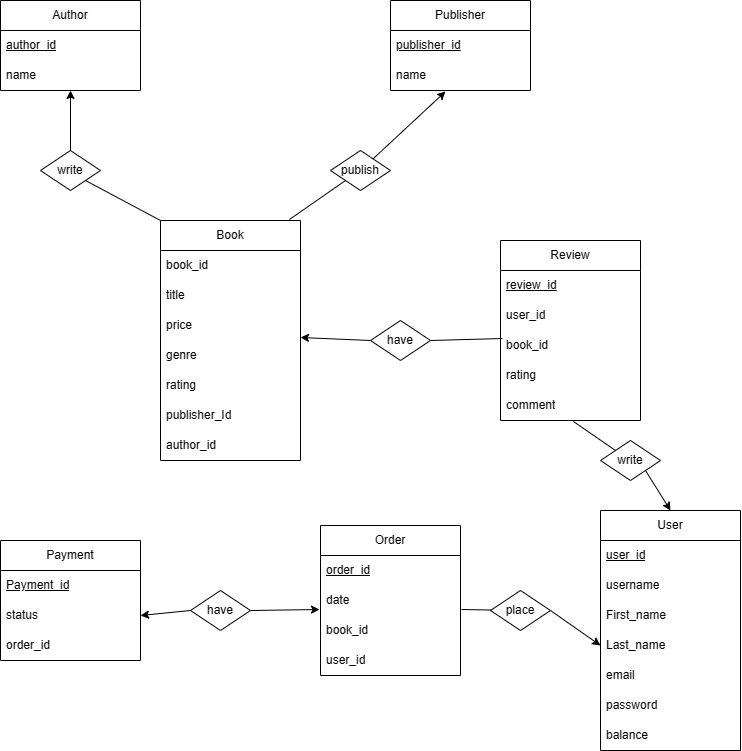

The diagram above was exported from draw.io. Its source (the exported page's mxGraphModel, read from the mxfile embedded in the PNG):
<mxGraphModel dx="1620" dy="936" grid="1" gridSize="10" guides="1" tooltips="1" connect="1" arrows="1" fold="1" page="1" pageScale="1" pageWidth="827" pageHeight="1169" math="0" shadow="0">
  <root>
    <mxCell id="0" />
    <mxCell id="1" parent="0" />
    <mxCell id="isGYZKNujU-ajBjAJOhM-3" value="Author" style="swimlane;fontStyle=0;childLayout=stackLayout;horizontal=1;startSize=30;horizontalStack=0;resizeParent=1;resizeParentMax=0;resizeLast=0;collapsible=1;marginBottom=0;whiteSpace=wrap;html=1;" parent="1" vertex="1">
      <mxGeometry x="80" y="350" width="140" height="90" as="geometry" />
    </mxCell>
    <mxCell id="isGYZKNujU-ajBjAJOhM-5" value="&lt;u&gt;author_id&lt;/u&gt;" style="text;strokeColor=none;fillColor=none;align=left;verticalAlign=middle;spacingLeft=4;spacingRight=4;overflow=hidden;points=[[0,0.5],[1,0.5]];portConstraint=eastwest;rotatable=0;whiteSpace=wrap;html=1;" parent="isGYZKNujU-ajBjAJOhM-3" vertex="1">
      <mxGeometry y="30" width="140" height="30" as="geometry" />
    </mxCell>
    <mxCell id="isGYZKNujU-ajBjAJOhM-6" value="name" style="text;strokeColor=none;fillColor=none;align=left;verticalAlign=middle;spacingLeft=4;spacingRight=4;overflow=hidden;points=[[0,0.5],[1,0.5]];portConstraint=eastwest;rotatable=0;whiteSpace=wrap;html=1;" parent="isGYZKNujU-ajBjAJOhM-3" vertex="1">
      <mxGeometry y="60" width="140" height="30" as="geometry" />
    </mxCell>
    <mxCell id="isGYZKNujU-ajBjAJOhM-7" value="Publisher" style="swimlane;fontStyle=0;childLayout=stackLayout;horizontal=1;startSize=30;horizontalStack=0;resizeParent=1;resizeParentMax=0;resizeLast=0;collapsible=1;marginBottom=0;whiteSpace=wrap;html=1;" parent="1" vertex="1">
      <mxGeometry x="470" y="350" width="140" height="90" as="geometry" />
    </mxCell>
    <mxCell id="isGYZKNujU-ajBjAJOhM-9" value="&lt;u&gt;publisher_id&lt;/u&gt;" style="text;strokeColor=none;fillColor=none;align=left;verticalAlign=middle;spacingLeft=4;spacingRight=4;overflow=hidden;points=[[0,0.5],[1,0.5]];portConstraint=eastwest;rotatable=0;whiteSpace=wrap;html=1;" parent="isGYZKNujU-ajBjAJOhM-7" vertex="1">
      <mxGeometry y="30" width="140" height="30" as="geometry" />
    </mxCell>
    <mxCell id="isGYZKNujU-ajBjAJOhM-10" value="name" style="text;strokeColor=none;fillColor=none;align=left;verticalAlign=middle;spacingLeft=4;spacingRight=4;overflow=hidden;points=[[0,0.5],[1,0.5]];portConstraint=eastwest;rotatable=0;whiteSpace=wrap;html=1;" parent="isGYZKNujU-ajBjAJOhM-7" vertex="1">
      <mxGeometry y="60" width="140" height="30" as="geometry" />
    </mxCell>
    <mxCell id="isGYZKNujU-ajBjAJOhM-11" value="Book" style="swimlane;fontStyle=0;childLayout=stackLayout;horizontal=1;startSize=30;horizontalStack=0;resizeParent=1;resizeParentMax=0;resizeLast=0;collapsible=1;marginBottom=0;whiteSpace=wrap;html=1;" parent="1" vertex="1">
      <mxGeometry x="240" y="570" width="140" height="240" as="geometry" />
    </mxCell>
    <mxCell id="isGYZKNujU-ajBjAJOhM-12" value="book_id" style="text;strokeColor=none;fillColor=none;align=left;verticalAlign=middle;spacingLeft=4;spacingRight=4;overflow=hidden;points=[[0,0.5],[1,0.5]];portConstraint=eastwest;rotatable=0;whiteSpace=wrap;html=1;" parent="isGYZKNujU-ajBjAJOhM-11" vertex="1">
      <mxGeometry y="30" width="140" height="30" as="geometry" />
    </mxCell>
    <mxCell id="isGYZKNujU-ajBjAJOhM-13" value="title" style="text;strokeColor=none;fillColor=none;align=left;verticalAlign=middle;spacingLeft=4;spacingRight=4;overflow=hidden;points=[[0,0.5],[1,0.5]];portConstraint=eastwest;rotatable=0;whiteSpace=wrap;html=1;" parent="isGYZKNujU-ajBjAJOhM-11" vertex="1">
      <mxGeometry y="60" width="140" height="30" as="geometry" />
    </mxCell>
    <mxCell id="isGYZKNujU-ajBjAJOhM-14" value="price" style="text;strokeColor=none;fillColor=none;align=left;verticalAlign=middle;spacingLeft=4;spacingRight=4;overflow=hidden;points=[[0,0.5],[1,0.5]];portConstraint=eastwest;rotatable=0;whiteSpace=wrap;html=1;" parent="isGYZKNujU-ajBjAJOhM-11" vertex="1">
      <mxGeometry y="90" width="140" height="30" as="geometry" />
    </mxCell>
    <mxCell id="isGYZKNujU-ajBjAJOhM-23" value="genre" style="text;strokeColor=none;fillColor=none;align=left;verticalAlign=middle;spacingLeft=4;spacingRight=4;overflow=hidden;points=[[0,0.5],[1,0.5]];portConstraint=eastwest;rotatable=0;whiteSpace=wrap;html=1;" parent="isGYZKNujU-ajBjAJOhM-11" vertex="1">
      <mxGeometry y="120" width="140" height="30" as="geometry" />
    </mxCell>
    <mxCell id="isGYZKNujU-ajBjAJOhM-17" value="rating" style="text;strokeColor=none;fillColor=none;align=left;verticalAlign=middle;spacingLeft=4;spacingRight=4;overflow=hidden;points=[[0,0.5],[1,0.5]];portConstraint=eastwest;rotatable=0;whiteSpace=wrap;html=1;" parent="isGYZKNujU-ajBjAJOhM-11" vertex="1">
      <mxGeometry y="150" width="140" height="30" as="geometry" />
    </mxCell>
    <mxCell id="isGYZKNujU-ajBjAJOhM-18" value="publisher_Id" style="text;strokeColor=none;fillColor=none;align=left;verticalAlign=middle;spacingLeft=4;spacingRight=4;overflow=hidden;points=[[0,0.5],[1,0.5]];portConstraint=eastwest;rotatable=0;whiteSpace=wrap;html=1;" parent="isGYZKNujU-ajBjAJOhM-11" vertex="1">
      <mxGeometry y="180" width="140" height="30" as="geometry" />
    </mxCell>
    <mxCell id="isGYZKNujU-ajBjAJOhM-15" value="author_id" style="text;strokeColor=none;fillColor=none;align=left;verticalAlign=middle;spacingLeft=4;spacingRight=4;overflow=hidden;points=[[0,0.5],[1,0.5]];portConstraint=eastwest;rotatable=0;whiteSpace=wrap;html=1;" parent="isGYZKNujU-ajBjAJOhM-11" vertex="1">
      <mxGeometry y="210" width="140" height="30" as="geometry" />
    </mxCell>
    <mxCell id="isGYZKNujU-ajBjAJOhM-19" value="Review" style="swimlane;fontStyle=0;childLayout=stackLayout;horizontal=1;startSize=30;horizontalStack=0;resizeParent=1;resizeParentMax=0;resizeLast=0;collapsible=1;marginBottom=0;whiteSpace=wrap;html=1;" parent="1" vertex="1">
      <mxGeometry x="580" y="590" width="140" height="180" as="geometry" />
    </mxCell>
    <mxCell id="isGYZKNujU-ajBjAJOhM-46" value="&lt;u&gt;review_id&lt;/u&gt;" style="text;strokeColor=none;fillColor=none;align=left;verticalAlign=middle;spacingLeft=4;spacingRight=4;overflow=hidden;points=[[0,0.5],[1,0.5]];portConstraint=eastwest;rotatable=0;whiteSpace=wrap;html=1;" parent="isGYZKNujU-ajBjAJOhM-19" vertex="1">
      <mxGeometry y="30" width="140" height="30" as="geometry" />
    </mxCell>
    <mxCell id="isGYZKNujU-ajBjAJOhM-20" value="user_id" style="text;strokeColor=none;fillColor=none;align=left;verticalAlign=middle;spacingLeft=4;spacingRight=4;overflow=hidden;points=[[0,0.5],[1,0.5]];portConstraint=eastwest;rotatable=0;whiteSpace=wrap;html=1;" parent="isGYZKNujU-ajBjAJOhM-19" vertex="1">
      <mxGeometry y="60" width="140" height="30" as="geometry" />
    </mxCell>
    <mxCell id="isGYZKNujU-ajBjAJOhM-45" value="book_id" style="text;strokeColor=none;fillColor=none;align=left;verticalAlign=middle;spacingLeft=4;spacingRight=4;overflow=hidden;points=[[0,0.5],[1,0.5]];portConstraint=eastwest;rotatable=0;whiteSpace=wrap;html=1;" parent="isGYZKNujU-ajBjAJOhM-19" vertex="1">
      <mxGeometry y="90" width="140" height="30" as="geometry" />
    </mxCell>
    <mxCell id="isGYZKNujU-ajBjAJOhM-22" value="rating" style="text;strokeColor=none;fillColor=none;align=left;verticalAlign=middle;spacingLeft=4;spacingRight=4;overflow=hidden;points=[[0,0.5],[1,0.5]];portConstraint=eastwest;rotatable=0;whiteSpace=wrap;html=1;" parent="isGYZKNujU-ajBjAJOhM-19" vertex="1">
      <mxGeometry y="120" width="140" height="30" as="geometry" />
    </mxCell>
    <mxCell id="isGYZKNujU-ajBjAJOhM-44" value="comment" style="text;strokeColor=none;fillColor=none;align=left;verticalAlign=middle;spacingLeft=4;spacingRight=4;overflow=hidden;points=[[0,0.5],[1,0.5]];portConstraint=eastwest;rotatable=0;whiteSpace=wrap;html=1;" parent="isGYZKNujU-ajBjAJOhM-19" vertex="1">
      <mxGeometry y="150" width="140" height="30" as="geometry" />
    </mxCell>
    <mxCell id="isGYZKNujU-ajBjAJOhM-24" value="Order" style="swimlane;fontStyle=0;childLayout=stackLayout;horizontal=1;startSize=30;horizontalStack=0;resizeParent=1;resizeParentMax=0;resizeLast=0;collapsible=1;marginBottom=0;whiteSpace=wrap;html=1;" parent="1" vertex="1">
      <mxGeometry x="400" y="875" width="140" height="150" as="geometry" />
    </mxCell>
    <mxCell id="isGYZKNujU-ajBjAJOhM-25" value="&lt;u&gt;order_id&lt;/u&gt;" style="text;strokeColor=none;fillColor=none;align=left;verticalAlign=middle;spacingLeft=4;spacingRight=4;overflow=hidden;points=[[0,0.5],[1,0.5]];portConstraint=eastwest;rotatable=0;whiteSpace=wrap;html=1;" parent="isGYZKNujU-ajBjAJOhM-24" vertex="1">
      <mxGeometry y="30" width="140" height="30" as="geometry" />
    </mxCell>
    <mxCell id="isGYZKNujU-ajBjAJOhM-26" value="date" style="text;strokeColor=none;fillColor=none;align=left;verticalAlign=middle;spacingLeft=4;spacingRight=4;overflow=hidden;points=[[0,0.5],[1,0.5]];portConstraint=eastwest;rotatable=0;whiteSpace=wrap;html=1;" parent="isGYZKNujU-ajBjAJOhM-24" vertex="1">
      <mxGeometry y="60" width="140" height="30" as="geometry" />
    </mxCell>
    <mxCell id="isGYZKNujU-ajBjAJOhM-28" value="book_id" style="text;strokeColor=none;fillColor=none;align=left;verticalAlign=middle;spacingLeft=4;spacingRight=4;overflow=hidden;points=[[0,0.5],[1,0.5]];portConstraint=eastwest;rotatable=0;whiteSpace=wrap;html=1;" parent="isGYZKNujU-ajBjAJOhM-24" vertex="1">
      <mxGeometry y="90" width="140" height="30" as="geometry" />
    </mxCell>
    <mxCell id="p6Zk6mqbHr1_7atwcQWJ-2" value="user_id" style="text;strokeColor=none;fillColor=none;align=left;verticalAlign=middle;spacingLeft=4;spacingRight=4;overflow=hidden;points=[[0,0.5],[1,0.5]];portConstraint=eastwest;rotatable=0;whiteSpace=wrap;html=1;" vertex="1" parent="isGYZKNujU-ajBjAJOhM-24">
      <mxGeometry y="120" width="140" height="30" as="geometry" />
    </mxCell>
    <mxCell id="isGYZKNujU-ajBjAJOhM-29" value="Payment" style="swimlane;fontStyle=0;childLayout=stackLayout;horizontal=1;startSize=30;horizontalStack=0;resizeParent=1;resizeParentMax=0;resizeLast=0;collapsible=1;marginBottom=0;whiteSpace=wrap;html=1;" parent="1" vertex="1">
      <mxGeometry x="80" y="890" width="140" height="120" as="geometry" />
    </mxCell>
    <mxCell id="isGYZKNujU-ajBjAJOhM-30" value="&lt;u&gt;Payment_id&lt;/u&gt;" style="text;strokeColor=none;fillColor=none;align=left;verticalAlign=middle;spacingLeft=4;spacingRight=4;overflow=hidden;points=[[0,0.5],[1,0.5]];portConstraint=eastwest;rotatable=0;whiteSpace=wrap;html=1;" parent="isGYZKNujU-ajBjAJOhM-29" vertex="1">
      <mxGeometry y="30" width="140" height="30" as="geometry" />
    </mxCell>
    <mxCell id="isGYZKNujU-ajBjAJOhM-31" value="status" style="text;strokeColor=none;fillColor=none;align=left;verticalAlign=middle;spacingLeft=4;spacingRight=4;overflow=hidden;points=[[0,0.5],[1,0.5]];portConstraint=eastwest;rotatable=0;whiteSpace=wrap;html=1;" parent="isGYZKNujU-ajBjAJOhM-29" vertex="1">
      <mxGeometry y="60" width="140" height="30" as="geometry" />
    </mxCell>
    <mxCell id="isGYZKNujU-ajBjAJOhM-33" value="order_id" style="text;strokeColor=none;fillColor=none;align=left;verticalAlign=middle;spacingLeft=4;spacingRight=4;overflow=hidden;points=[[0,0.5],[1,0.5]];portConstraint=eastwest;rotatable=0;whiteSpace=wrap;html=1;" parent="isGYZKNujU-ajBjAJOhM-29" vertex="1">
      <mxGeometry y="90" width="140" height="30" as="geometry" />
    </mxCell>
    <mxCell id="isGYZKNujU-ajBjAJOhM-34" value="User" style="swimlane;fontStyle=0;childLayout=stackLayout;horizontal=1;startSize=30;horizontalStack=0;resizeParent=1;resizeParentMax=0;resizeLast=0;collapsible=1;marginBottom=0;whiteSpace=wrap;html=1;" parent="1" vertex="1">
      <mxGeometry x="680" y="860" width="140" height="240" as="geometry" />
    </mxCell>
    <mxCell id="isGYZKNujU-ajBjAJOhM-76" value="&lt;u&gt;user_id&lt;/u&gt;" style="text;strokeColor=none;fillColor=none;align=left;verticalAlign=middle;spacingLeft=4;spacingRight=4;overflow=hidden;points=[[0,0.5],[1,0.5]];portConstraint=eastwest;rotatable=0;whiteSpace=wrap;html=1;" parent="isGYZKNujU-ajBjAJOhM-34" vertex="1">
      <mxGeometry y="30" width="140" height="30" as="geometry" />
    </mxCell>
    <mxCell id="isGYZKNujU-ajBjAJOhM-42" value="username" style="text;strokeColor=none;fillColor=none;align=left;verticalAlign=middle;spacingLeft=4;spacingRight=4;overflow=hidden;points=[[0,0.5],[1,0.5]];portConstraint=eastwest;rotatable=0;whiteSpace=wrap;html=1;" parent="isGYZKNujU-ajBjAJOhM-34" vertex="1">
      <mxGeometry y="60" width="140" height="30" as="geometry" />
    </mxCell>
    <mxCell id="isGYZKNujU-ajBjAJOhM-35" value="First_name" style="text;strokeColor=none;fillColor=none;align=left;verticalAlign=middle;spacingLeft=4;spacingRight=4;overflow=hidden;points=[[0,0.5],[1,0.5]];portConstraint=eastwest;rotatable=0;whiteSpace=wrap;html=1;" parent="isGYZKNujU-ajBjAJOhM-34" vertex="1">
      <mxGeometry y="90" width="140" height="30" as="geometry" />
    </mxCell>
    <mxCell id="isGYZKNujU-ajBjAJOhM-36" value="Last_name" style="text;strokeColor=none;fillColor=none;align=left;verticalAlign=middle;spacingLeft=4;spacingRight=4;overflow=hidden;points=[[0,0.5],[1,0.5]];portConstraint=eastwest;rotatable=0;whiteSpace=wrap;html=1;" parent="isGYZKNujU-ajBjAJOhM-34" vertex="1">
      <mxGeometry y="120" width="140" height="30" as="geometry" />
    </mxCell>
    <mxCell id="isGYZKNujU-ajBjAJOhM-37" value="email" style="text;strokeColor=none;fillColor=none;align=left;verticalAlign=middle;spacingLeft=4;spacingRight=4;overflow=hidden;points=[[0,0.5],[1,0.5]];portConstraint=eastwest;rotatable=0;whiteSpace=wrap;html=1;" parent="isGYZKNujU-ajBjAJOhM-34" vertex="1">
      <mxGeometry y="150" width="140" height="30" as="geometry" />
    </mxCell>
    <mxCell id="isGYZKNujU-ajBjAJOhM-43" value="password" style="text;strokeColor=none;fillColor=none;align=left;verticalAlign=middle;spacingLeft=4;spacingRight=4;overflow=hidden;points=[[0,0.5],[1,0.5]];portConstraint=eastwest;rotatable=0;whiteSpace=wrap;html=1;" parent="isGYZKNujU-ajBjAJOhM-34" vertex="1">
      <mxGeometry y="180" width="140" height="30" as="geometry" />
    </mxCell>
    <mxCell id="p6Zk6mqbHr1_7atwcQWJ-1" value="balance" style="text;strokeColor=none;fillColor=none;align=left;verticalAlign=middle;spacingLeft=4;spacingRight=4;overflow=hidden;points=[[0,0.5],[1,0.5]];portConstraint=eastwest;rotatable=0;whiteSpace=wrap;html=1;" vertex="1" parent="isGYZKNujU-ajBjAJOhM-34">
      <mxGeometry y="210" width="140" height="30" as="geometry" />
    </mxCell>
    <mxCell id="isGYZKNujU-ajBjAJOhM-47" value="write" style="rhombus;whiteSpace=wrap;html=1;" parent="1" vertex="1">
      <mxGeometry x="120" y="500" width="60" height="40" as="geometry" />
    </mxCell>
    <mxCell id="isGYZKNujU-ajBjAJOhM-49" value="publish" style="rhombus;whiteSpace=wrap;html=1;" parent="1" vertex="1">
      <mxGeometry x="410" y="500" width="60" height="40" as="geometry" />
    </mxCell>
    <mxCell id="isGYZKNujU-ajBjAJOhM-55" value="" style="endArrow=classic;html=1;rounded=0;exitX=0.5;exitY=0;exitDx=0;exitDy=0;" parent="1" source="isGYZKNujU-ajBjAJOhM-47" target="isGYZKNujU-ajBjAJOhM-6" edge="1">
      <mxGeometry width="50" height="50" relative="1" as="geometry">
        <mxPoint x="370" y="730" as="sourcePoint" />
        <mxPoint x="420" y="680" as="targetPoint" />
      </mxGeometry>
    </mxCell>
    <mxCell id="isGYZKNujU-ajBjAJOhM-57" value="" style="endArrow=none;html=1;rounded=0;entryX=1;entryY=1;entryDx=0;entryDy=0;exitX=0;exitY=0;exitDx=0;exitDy=0;" parent="1" source="isGYZKNujU-ajBjAJOhM-11" target="isGYZKNujU-ajBjAJOhM-47" edge="1">
      <mxGeometry width="50" height="50" relative="1" as="geometry">
        <mxPoint x="370" y="730" as="sourcePoint" />
        <mxPoint x="420" y="680" as="targetPoint" />
      </mxGeometry>
    </mxCell>
    <mxCell id="isGYZKNujU-ajBjAJOhM-58" value="" style="endArrow=none;html=1;rounded=0;entryX=0;entryY=1;entryDx=0;entryDy=0;exitX=0.921;exitY=-0.004;exitDx=0;exitDy=0;exitPerimeter=0;" parent="1" source="isGYZKNujU-ajBjAJOhM-11" target="isGYZKNujU-ajBjAJOhM-49" edge="1">
      <mxGeometry width="50" height="50" relative="1" as="geometry">
        <mxPoint x="380" y="590" as="sourcePoint" />
        <mxPoint x="430" y="540" as="targetPoint" />
      </mxGeometry>
    </mxCell>
    <mxCell id="isGYZKNujU-ajBjAJOhM-59" value="" style="endArrow=classic;html=1;rounded=0;entryX=0.393;entryY=1.033;entryDx=0;entryDy=0;entryPerimeter=0;" parent="1" source="isGYZKNujU-ajBjAJOhM-49" target="isGYZKNujU-ajBjAJOhM-10" edge="1">
      <mxGeometry width="50" height="50" relative="1" as="geometry">
        <mxPoint x="370" y="730" as="sourcePoint" />
        <mxPoint x="420" y="680" as="targetPoint" />
      </mxGeometry>
    </mxCell>
    <mxCell id="isGYZKNujU-ajBjAJOhM-61" value="have" style="rhombus;whiteSpace=wrap;html=1;" parent="1" vertex="1">
      <mxGeometry x="450" y="670" width="60" height="40" as="geometry" />
    </mxCell>
    <mxCell id="isGYZKNujU-ajBjAJOhM-62" value="write" style="rhombus;whiteSpace=wrap;html=1;" parent="1" vertex="1">
      <mxGeometry x="680" y="790" width="60" height="40" as="geometry" />
    </mxCell>
    <mxCell id="isGYZKNujU-ajBjAJOhM-63" value="" style="endArrow=none;html=1;rounded=0;entryX=0.521;entryY=1.033;entryDx=0;entryDy=0;exitX=0;exitY=0;exitDx=0;exitDy=0;entryPerimeter=0;" parent="1" source="isGYZKNujU-ajBjAJOhM-62" target="isGYZKNujU-ajBjAJOhM-44" edge="1">
      <mxGeometry width="50" height="50" relative="1" as="geometry">
        <mxPoint x="370" y="730" as="sourcePoint" />
        <mxPoint x="420" y="680" as="targetPoint" />
      </mxGeometry>
    </mxCell>
    <mxCell id="isGYZKNujU-ajBjAJOhM-64" value="" style="endArrow=classic;html=1;rounded=0;entryX=0.5;entryY=0;entryDx=0;entryDy=0;exitX=1;exitY=1;exitDx=0;exitDy=0;" parent="1" source="isGYZKNujU-ajBjAJOhM-62" target="isGYZKNujU-ajBjAJOhM-34" edge="1">
      <mxGeometry width="50" height="50" relative="1" as="geometry">
        <mxPoint x="370" y="730" as="sourcePoint" />
        <mxPoint x="420" y="680" as="targetPoint" />
      </mxGeometry>
    </mxCell>
    <mxCell id="isGYZKNujU-ajBjAJOhM-65" value="place" style="rhombus;whiteSpace=wrap;html=1;" parent="1" vertex="1">
      <mxGeometry x="570" y="940" width="60" height="40" as="geometry" />
    </mxCell>
    <mxCell id="isGYZKNujU-ajBjAJOhM-66" value="" style="endArrow=classic;html=1;rounded=0;entryX=1;entryY=-0.1;entryDx=0;entryDy=0;entryPerimeter=0;exitX=0;exitY=0.5;exitDx=0;exitDy=0;" parent="1" source="isGYZKNujU-ajBjAJOhM-61" target="isGYZKNujU-ajBjAJOhM-23" edge="1">
      <mxGeometry width="50" height="50" relative="1" as="geometry">
        <mxPoint x="370" y="730" as="sourcePoint" />
        <mxPoint x="420" y="680" as="targetPoint" />
      </mxGeometry>
    </mxCell>
    <mxCell id="isGYZKNujU-ajBjAJOhM-69" value="" style="endArrow=none;html=1;rounded=0;entryX=0.014;entryY=0.267;entryDx=0;entryDy=0;entryPerimeter=0;exitX=1;exitY=0.5;exitDx=0;exitDy=0;" parent="1" source="isGYZKNujU-ajBjAJOhM-61" target="isGYZKNujU-ajBjAJOhM-45" edge="1">
      <mxGeometry width="50" height="50" relative="1" as="geometry">
        <mxPoint x="370" y="730" as="sourcePoint" />
        <mxPoint x="420" y="680" as="targetPoint" />
      </mxGeometry>
    </mxCell>
    <mxCell id="isGYZKNujU-ajBjAJOhM-70" value="" style="endArrow=classic;html=1;rounded=0;entryX=0;entryY=0.5;entryDx=0;entryDy=0;exitX=1;exitY=0.5;exitDx=0;exitDy=0;" parent="1" source="isGYZKNujU-ajBjAJOhM-65" target="isGYZKNujU-ajBjAJOhM-36" edge="1">
      <mxGeometry width="50" height="50" relative="1" as="geometry">
        <mxPoint x="370" y="730" as="sourcePoint" />
        <mxPoint x="420" y="680" as="targetPoint" />
      </mxGeometry>
    </mxCell>
    <mxCell id="isGYZKNujU-ajBjAJOhM-72" value="" style="endArrow=none;html=1;rounded=0;entryX=1.007;entryY=0.8;entryDx=0;entryDy=0;entryPerimeter=0;" parent="1" source="isGYZKNujU-ajBjAJOhM-65" target="isGYZKNujU-ajBjAJOhM-26" edge="1">
      <mxGeometry width="50" height="50" relative="1" as="geometry">
        <mxPoint x="370" y="730" as="sourcePoint" />
        <mxPoint x="420" y="680" as="targetPoint" />
      </mxGeometry>
    </mxCell>
    <mxCell id="isGYZKNujU-ajBjAJOhM-73" value="" style="endArrow=classic;html=1;rounded=0;entryX=1;entryY=0.5;entryDx=0;entryDy=0;exitX=0;exitY=0.5;exitDx=0;exitDy=0;" parent="1" source="isGYZKNujU-ajBjAJOhM-74" target="isGYZKNujU-ajBjAJOhM-31" edge="1">
      <mxGeometry width="50" height="50" relative="1" as="geometry">
        <mxPoint x="290" y="970" as="sourcePoint" />
        <mxPoint x="420" y="680" as="targetPoint" />
      </mxGeometry>
    </mxCell>
    <mxCell id="isGYZKNujU-ajBjAJOhM-74" value="have" style="rhombus;whiteSpace=wrap;html=1;" parent="1" vertex="1">
      <mxGeometry x="270" y="940" width="60" height="40" as="geometry" />
    </mxCell>
    <mxCell id="isGYZKNujU-ajBjAJOhM-75" value="" style="endArrow=classic;html=1;rounded=0;entryX=-0.007;entryY=0.8;entryDx=0;entryDy=0;entryPerimeter=0;exitX=1;exitY=0.5;exitDx=0;exitDy=0;" parent="1" source="isGYZKNujU-ajBjAJOhM-74" target="isGYZKNujU-ajBjAJOhM-26" edge="1">
      <mxGeometry width="50" height="50" relative="1" as="geometry">
        <mxPoint x="370" y="810" as="sourcePoint" />
        <mxPoint x="420" y="760" as="targetPoint" />
      </mxGeometry>
    </mxCell>
  </root>
</mxGraphModel>